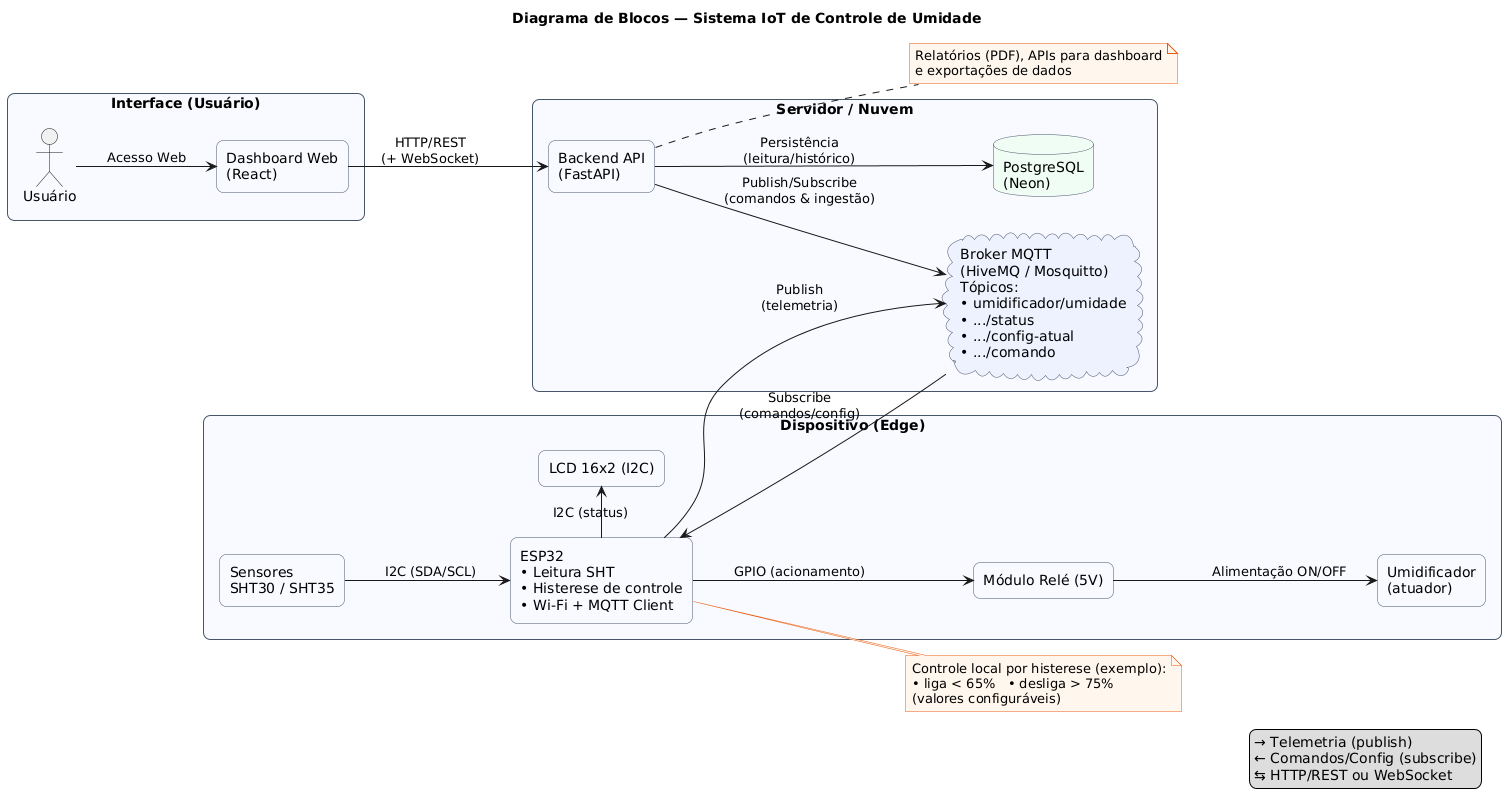

The diagram above was rendered by PlantUML. Its source (embedded in the PNG):
@startuml
title Diagrama de Blocos — Sistema IoT de Controle de Umidade
left to right direction

skinparam shadowing false
skinparam rectangle {
  RoundCorner 14
  BorderColor #475569
  BackgroundColor #F8FAFF
}
skinparam cloud {
  BorderColor #475569
  BackgroundColor #EEF2FF
}
skinparam database {
  RoundCorner 14
  BorderColor #475569
  BackgroundColor #F0FDF4
}
skinparam note {
  BackgroundColor #FFF7ED
  BorderColor #EA580C
}

' ---------------------- CAMADA 1: INTERFACE ----------------------
rectangle "Interface (Usuário)" as UI {
  actor "Usuário" as User
  rectangle "Dashboard Web\n(React)" as Frontend
}

' ---------------------- CAMADA 2: SERVIDOR/NUVEM ----------------------
rectangle "Servidor / Nuvem" as Cloud {
  rectangle "Backend API\n(FastAPI)" as Backend
  database "PostgreSQL\n(Neon)" as DB
  cloud "Broker MQTT\n(HiveMQ / Mosquitto)\nTópicos:\n• umidificador/umidade\n• .../status\n• .../config-atual\n• .../comando" as Broker
}

' ---------------------- CAMADA 3: DISPOSITIVO (EDGE) ----------------------
rectangle "Dispositivo (Edge)" as Edge {
  rectangle "Sensores\nSHT30 / SHT35" as Sensor
  rectangle "ESP32\n• Leitura SHT\n• Histerese de controle\n• Wi-Fi + MQTT Client" as ESP32
  rectangle "LCD 16x2 (I2C)" as LCD
  rectangle "Módulo Relé (5V)" as Rele
  rectangle "Umidificador\n(atuador)" as Humid
}

' --------- LAYOUT LOCAL DENTRO DO EDGE (vertical, sem cruzar) ----------
Sensor -down-> ESP32 : I2C (SDA/SCL)
ESP32 -down-> Rele : GPIO (acionamento)
Rele -down-> Humid : Alimentação ON/OFF
ESP32 -right-> LCD : I2C (status)

' ---------------------- FLUXO INTERFACE ↔ SERVIDOR ----------------------
User --> Frontend : Acesso Web
Frontend --> Backend : HTTP/REST\n(+ WebSocket)
Backend --> DB : Persistência\n(leitura/histórico)

' ---------------------- FLUXO MQTT (vertical, central) ------------------
Backend --> Broker : Publish/Subscribe\n(comandos & ingestão)
Broker --> ESP32 : Subscribe\n(comandos/config)
ESP32 --> Broker : Publish\n(telemetria)

' ---------------------- NOTAS & LEGENDA ----------------------
note right of ESP32
Controle local por histerese (exemplo):
• liga < 65%   • desliga > 75%
(valores configuráveis)
end note

note right of Backend
Relatórios (PDF), APIs para dashboard
e exportações de dados
end note

legend right
→ Telemetria (publish)
← Comandos/Config (subscribe)
⇆ HTTP/REST ou WebSocket
endlegend
@enduml